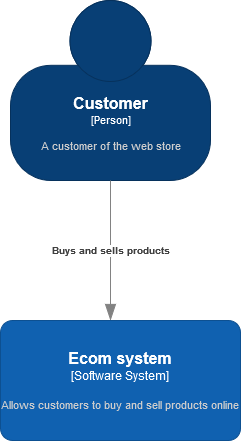

The diagram above was exported from draw.io. Its source (the exported page's mxGraphModel, read from the mxfile embedded in the PNG):
<mxGraphModel dx="1422" dy="752" grid="1" gridSize="10" guides="1" tooltips="1" connect="1" arrows="1" fold="1" page="1" pageScale="1" pageWidth="850" pageHeight="1100" math="0" shadow="0">
  <root>
    <mxCell id="0" />
    <mxCell id="1" parent="0" />
    <object placeholders="1" c4Name="Customer" c4Type="Person" c4Description="A customer of the web store" label="&lt;font style=&quot;font-size: 16px&quot;&gt;&lt;b&gt;%c4Name%&lt;/b&gt;&lt;/font&gt;&lt;div&gt;[%c4Type%]&lt;/div&gt;&lt;br&gt;&lt;div&gt;&lt;font style=&quot;font-size: 11px&quot;&gt;&lt;font color=&quot;#cccccc&quot;&gt;%c4Description%&lt;/font&gt;&lt;/div&gt;" id="lIUt9HrgoZ_fj-K408oI-1">
      <mxCell style="html=1;fontSize=11;dashed=0;whitespace=wrap;fillColor=#083F75;strokeColor=#06315C;fontColor=#ffffff;shape=mxgraph.c4.person2;align=center;metaEdit=1;points=[[0.5,0,0],[1,0.5,0],[1,0.75,0],[0.75,1,0],[0.5,1,0],[0.25,1,0],[0,0.75,0],[0,0.5,0]];resizable=0;" vertex="1" parent="1">
        <mxGeometry x="120" y="40" width="200" height="180" as="geometry" />
      </mxCell>
    </object>
    <object placeholders="1" c4Type="Relationship" c4Description="Buys and sells products" label="&lt;div style=&quot;text-align: left&quot;&gt;&lt;div style=&quot;text-align: center&quot;&gt;&lt;b&gt;%c4Description%&lt;/b&gt;&lt;/div&gt;" id="lIUt9HrgoZ_fj-K408oI-2">
      <mxCell style="endArrow=blockThin;html=1;fontSize=10;fontColor=#404040;strokeWidth=1;endFill=1;strokeColor=#828282;elbow=vertical;metaEdit=1;endSize=14;startSize=14;jumpStyle=arc;jumpSize=16;rounded=0;edgeStyle=orthogonalEdgeStyle;exitX=0.5;exitY=1;exitDx=0;exitDy=0;exitPerimeter=0;" edge="1" parent="1" source="lIUt9HrgoZ_fj-K408oI-1">
        <mxGeometry width="240" relative="1" as="geometry">
          <mxPoint x="300" y="380" as="sourcePoint" />
          <mxPoint x="220" y="360" as="targetPoint" />
        </mxGeometry>
      </mxCell>
    </object>
    <object placeholders="1" c4Name="Ecom system" c4Type="Software System" c4Description="Allows customers to buy and sell products online" label="&lt;font style=&quot;font-size: 16px&quot;&gt;&lt;b&gt;%c4Name%&lt;/b&gt;&lt;/font&gt;&lt;div&gt;[%c4Type%]&lt;/div&gt;&lt;br&gt;&lt;div&gt;&lt;font style=&quot;font-size: 11px&quot;&gt;&lt;font color=&quot;#cccccc&quot;&gt;%c4Description%&lt;/font&gt;&lt;/div&gt;" id="lIUt9HrgoZ_fj-K408oI-3">
      <mxCell style="rounded=1;whiteSpace=wrap;html=1;labelBackgroundColor=none;fillColor=#1061B0;fontColor=#ffffff;align=center;arcSize=10;strokeColor=#0D5091;metaEdit=1;resizable=0;points=[[0.25,0,0],[0.5,0,0],[0.75,0,0],[1,0.25,0],[1,0.5,0],[1,0.75,0],[0.75,1,0],[0.5,1,0],[0.25,1,0],[0,0.75,0],[0,0.5,0],[0,0.25,0]];" vertex="1" parent="1">
        <mxGeometry x="110" y="360" width="240" height="120" as="geometry" />
      </mxCell>
    </object>
  </root>
</mxGraphModel>